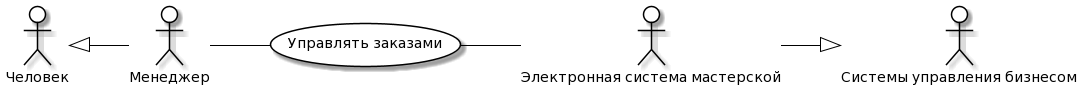

The diagram above was rendered by PlantUML. Its source (embedded in the PNG):
@startuml
skinparam actor {
	BackgroundColor White
	ArrowColor Black
	BorderColor Black
}
skinparam usecase {
	BackgroundColor White
	ArrowColor Black
	BorderColor Black
}
left to right direction
actor P0 as "Человек"
actor M0 as "Системы управления бизнесом"
actor P as "Менеджер"
actor M as "Электронная система мастерской"
usecase A as "Управлять заказами"
P -- (A)
(A) -- M
P0 <|-- P
M --|> M0
@enduml